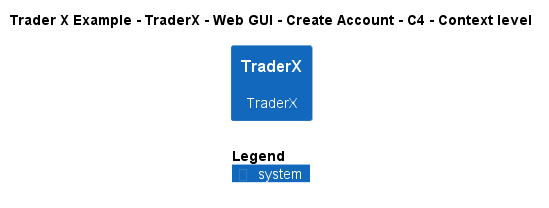

The diagram above was rendered by PlantUML. Its source (embedded in the PNG):
@startuml
!include ..\..\..\..\..\..\..\.c4s\C4_Context.puml

AddElementTag("c4interflow:lifecycle:new", $bgColor=green, $fontColor=#ffffff, $borderColor=green, $shadowing="False")
AddElementTag("c4interflow:lifecycle:changed", $bgColor=orange, $fontColor=#ffffff, $borderColor=orange, $shadowing="False")
AddElementTag("c4interflow:lifecycle:removed", $bgColor=red, $fontColor=#ffffff, $borderColor=red, $shadowing="False")

AddRelTag("c4interflow:lifecycle:new", $textColor=green, $lineColor=green)
AddRelTag("c4interflow:lifecycle:changed", $textColor=orange, $lineColor=orange)
AddRelTag("c4interflow:lifecycle:removed", $textColor=red, $lineColor=red)

SHOW_PERSON_PORTRAIT()
LAYOUT_TOP_DOWN()

skinparam linetype polyline

title Trader X Example - TraderX - Web GUI - Create Account - C4 - Context level

System(TraderXExample.SoftwareSystems.TraderX, "TraderX", "TraderX")



SHOW_LEGEND()
@enduml